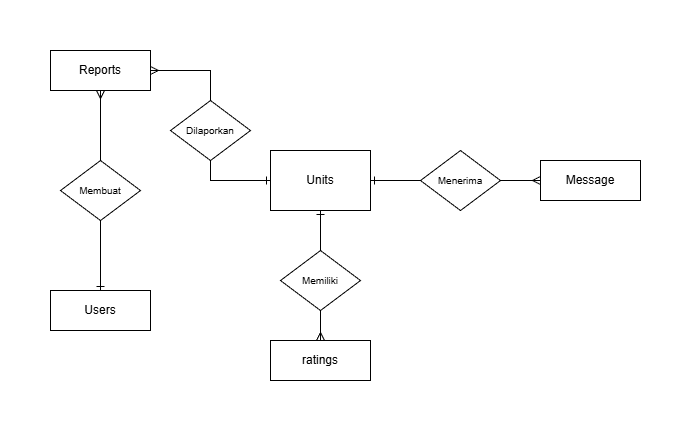

The diagram above was exported from draw.io. Its source (the exported page's mxGraphModel, read from the mxfile embedded in the PNG):
<mxGraphModel dx="1572" dy="902" grid="1" gridSize="10" guides="1" tooltips="1" connect="1" arrows="1" fold="1" page="1" pageScale="1" pageWidth="827" pageHeight="1169" math="0" shadow="0">
  <root>
    <mxCell id="0" />
    <mxCell id="1" parent="0" />
    <mxCell id="jAlSjEjjL-sd1oP1CV2O-2" parent="1" style="whiteSpace=wrap;html=1;align=center;" value="Units" vertex="1">
      <mxGeometry height="60" width="100" x="339" y="520" as="geometry" />
    </mxCell>
    <mxCell id="jAlSjEjjL-sd1oP1CV2O-3" parent="1" style="whiteSpace=wrap;html=1;align=center;" value="Reports" vertex="1">
      <mxGeometry height="40" width="100" x="119" y="420" as="geometry" />
    </mxCell>
    <mxCell id="jAlSjEjjL-sd1oP1CV2O-4" parent="1" style="whiteSpace=wrap;html=1;align=center;" value="Message" vertex="1">
      <mxGeometry height="40" width="100" x="609" y="530" as="geometry" />
    </mxCell>
    <mxCell id="jAlSjEjjL-sd1oP1CV2O-6" parent="1" style="whiteSpace=wrap;html=1;align=center;" value="ratings" vertex="1">
      <mxGeometry height="40" width="100" x="339" y="710" as="geometry" />
    </mxCell>
    <mxCell id="jAlSjEjjL-sd1oP1CV2O-7" parent="1" style="whiteSpace=wrap;html=1;align=center;" value="Users" vertex="1">
      <mxGeometry height="40" width="100" x="119" y="660" as="geometry" />
    </mxCell>
    <mxCell id="jAlSjEjjL-sd1oP1CV2O-14" parent="1" style="shape=rhombus;perimeter=rhombusPerimeter;whiteSpace=wrap;html=1;align=center;" value="&lt;font style=&quot;font-size: 10px;&quot;&gt;Dilaporkan&lt;/font&gt;" vertex="1">
      <mxGeometry height="60" width="80" x="239" y="470" as="geometry" />
    </mxCell>
    <mxCell id="jAlSjEjjL-sd1oP1CV2O-15" parent="1" style="shape=rhombus;perimeter=rhombusPerimeter;whiteSpace=wrap;html=1;align=center;" value="&lt;font style=&quot;font-size: 10px;&quot;&gt;Menerima&lt;/font&gt;" vertex="1">
      <mxGeometry height="60" width="80" x="489" y="520" as="geometry" />
    </mxCell>
    <mxCell id="jAlSjEjjL-sd1oP1CV2O-12" parent="1" style="shape=rhombus;perimeter=rhombusPerimeter;whiteSpace=wrap;html=1;align=center;" value="&lt;font style=&quot;font-size: 10px;&quot;&gt;Membuat&lt;/font&gt;" vertex="1">
      <mxGeometry height="60" width="80" x="129" y="530" as="geometry" />
    </mxCell>
    <mxCell id="jAlSjEjjL-sd1oP1CV2O-20" edge="1" parent="1" source="jAlSjEjjL-sd1oP1CV2O-3" style="endArrow=none;html=1;rounded=0;exitX=0.5;exitY=1;exitDx=0;exitDy=0;startArrow=ERmany;startFill=0;" value="">
      <mxGeometry relative="1" as="geometry">
        <mxPoint x="309" y="590" as="sourcePoint" />
        <mxPoint x="169" y="530" as="targetPoint" />
      </mxGeometry>
    </mxCell>
    <mxCell id="jAlSjEjjL-sd1oP1CV2O-17" parent="1" style="shape=rhombus;perimeter=rhombusPerimeter;whiteSpace=wrap;html=1;align=center;" value="&lt;font style=&quot;font-size: 10px;&quot;&gt;Memiliki&lt;/font&gt;" vertex="1">
      <mxGeometry height="60" width="80" x="349" y="620" as="geometry" />
    </mxCell>
    <mxCell id="jAlSjEjjL-sd1oP1CV2O-21" edge="1" parent="1" source="jAlSjEjjL-sd1oP1CV2O-12" style="endArrow=ERone;html=1;rounded=0;exitX=0.5;exitY=1;exitDx=0;exitDy=0;entryX=0.5;entryY=0;entryDx=0;entryDy=0;endFill=0;" target="jAlSjEjjL-sd1oP1CV2O-7" value="">
      <mxGeometry relative="1" as="geometry">
        <mxPoint x="179" y="470" as="sourcePoint" />
        <mxPoint x="179" y="540" as="targetPoint" />
      </mxGeometry>
    </mxCell>
    <mxCell id="jAlSjEjjL-sd1oP1CV2O-22" edge="1" parent="1" source="jAlSjEjjL-sd1oP1CV2O-3" style="endArrow=none;html=1;rounded=0;exitX=1;exitY=0.5;exitDx=0;exitDy=0;entryX=0.5;entryY=0;entryDx=0;entryDy=0;startArrow=ERmany;startFill=0;" target="jAlSjEjjL-sd1oP1CV2O-14" value="">
      <mxGeometry relative="1" as="geometry">
        <Array as="points">
          <mxPoint x="279" y="440" />
        </Array>
        <mxPoint x="179" y="600" as="sourcePoint" />
        <mxPoint x="179" y="670" as="targetPoint" />
      </mxGeometry>
    </mxCell>
    <mxCell id="jAlSjEjjL-sd1oP1CV2O-23" edge="1" parent="1" source="jAlSjEjjL-sd1oP1CV2O-2" style="endArrow=none;html=1;rounded=0;exitX=0;exitY=0.5;exitDx=0;exitDy=0;entryX=0.5;entryY=1;entryDx=0;entryDy=0;startArrow=ERone;startFill=0;" target="jAlSjEjjL-sd1oP1CV2O-14" value="">
      <mxGeometry relative="1" as="geometry">
        <Array as="points">
          <mxPoint x="279" y="550" />
        </Array>
        <mxPoint x="229" y="450" as="sourcePoint" />
        <mxPoint x="289" y="480" as="targetPoint" />
      </mxGeometry>
    </mxCell>
    <mxCell id="jAlSjEjjL-sd1oP1CV2O-25" edge="1" parent="1" source="jAlSjEjjL-sd1oP1CV2O-15" style="endArrow=ERone;html=1;rounded=0;exitX=0;exitY=0.5;exitDx=0;exitDy=0;entryX=1;entryY=0.5;entryDx=0;entryDy=0;endFill=0;" target="jAlSjEjjL-sd1oP1CV2O-2" value="">
      <mxGeometry relative="1" as="geometry">
        <Array as="points">
          <mxPoint x="469" y="550" />
        </Array>
        <mxPoint x="529" y="480" as="sourcePoint" />
        <mxPoint x="569" y="450" as="targetPoint" />
      </mxGeometry>
    </mxCell>
    <mxCell id="jAlSjEjjL-sd1oP1CV2O-29" edge="1" parent="1" source="jAlSjEjjL-sd1oP1CV2O-6" style="endArrow=none;html=1;rounded=0;entryX=0.5;entryY=1;entryDx=0;entryDy=0;exitX=0.5;exitY=0;exitDx=0;exitDy=0;startArrow=ERmany;startFill=0;" target="jAlSjEjjL-sd1oP1CV2O-17" value="">
      <mxGeometry relative="1" as="geometry">
        <Array as="points" />
        <mxPoint x="399" y="590" as="sourcePoint" />
        <mxPoint x="399" y="590" as="targetPoint" />
      </mxGeometry>
    </mxCell>
    <mxCell id="jAlSjEjjL-sd1oP1CV2O-30" edge="1" parent="1" source="jAlSjEjjL-sd1oP1CV2O-4" style="endArrow=none;html=1;rounded=0;exitX=0;exitY=0.5;exitDx=0;exitDy=0;entryX=1;entryY=0.5;entryDx=0;entryDy=0;startArrow=ERmany;startFill=0;" target="jAlSjEjjL-sd1oP1CV2O-15" value="">
      <mxGeometry relative="1" as="geometry">
        <Array as="points" />
        <mxPoint x="509" y="560" as="sourcePoint" />
        <mxPoint x="449" y="560" as="targetPoint" />
      </mxGeometry>
    </mxCell>
    <mxCell id="jAlSjEjjL-sd1oP1CV2O-39" edge="1" parent="1" source="jAlSjEjjL-sd1oP1CV2O-17" style="endArrow=ERone;html=1;rounded=0;exitX=0.5;exitY=0;exitDx=0;exitDy=0;startArrow=none;startFill=0;entryX=0.5;entryY=1;entryDx=0;entryDy=0;endFill=0;" target="jAlSjEjjL-sd1oP1CV2O-2" value="">
      <mxGeometry relative="1" as="geometry">
        <Array as="points" />
        <mxPoint x="388.89" y="610" as="sourcePoint" />
        <mxPoint x="389" y="590" as="targetPoint" />
      </mxGeometry>
    </mxCell>
  </root>
</mxGraphModel>